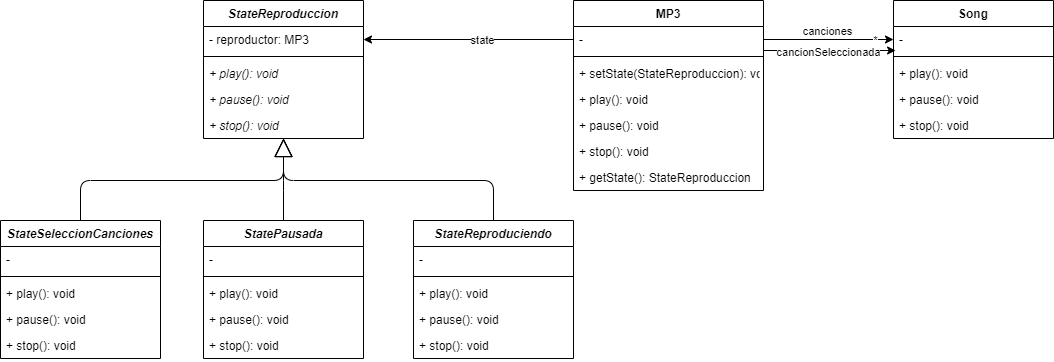

The diagram above was exported from draw.io. Its source (the exported page's mxGraphModel, read from the mxfile embedded in the PNG):
<mxGraphModel dx="2249" dy="798" grid="1" gridSize="10" guides="1" tooltips="1" connect="1" arrows="1" fold="1" page="1" pageScale="1" pageWidth="827" pageHeight="1169" math="0" shadow="0">
  <root>
    <mxCell id="0" />
    <mxCell id="1" parent="0" />
    <mxCell id="xCcbsz9Umr1J_whs29GB-1" value="MP3" style="swimlane;fontStyle=1;align=center;verticalAlign=top;childLayout=stackLayout;horizontal=1;startSize=26;horizontalStack=0;resizeParent=1;resizeParentMax=0;resizeLast=0;collapsible=1;marginBottom=0;" vertex="1" parent="1">
      <mxGeometry x="160" y="40" width="190" height="190" as="geometry" />
    </mxCell>
    <mxCell id="xCcbsz9Umr1J_whs29GB-2" value="-" style="text;strokeColor=none;fillColor=none;align=left;verticalAlign=top;spacingLeft=4;spacingRight=4;overflow=hidden;rotatable=0;points=[[0,0.5],[1,0.5]];portConstraint=eastwest;" vertex="1" parent="xCcbsz9Umr1J_whs29GB-1">
      <mxGeometry y="26" width="190" height="26" as="geometry" />
    </mxCell>
    <mxCell id="xCcbsz9Umr1J_whs29GB-3" value="" style="line;strokeWidth=1;fillColor=none;align=left;verticalAlign=middle;spacingTop=-1;spacingLeft=3;spacingRight=3;rotatable=0;labelPosition=right;points=[];portConstraint=eastwest;" vertex="1" parent="xCcbsz9Umr1J_whs29GB-1">
      <mxGeometry y="52" width="190" height="8" as="geometry" />
    </mxCell>
    <mxCell id="xCcbsz9Umr1J_whs29GB-33" value="+ setState(StateReproduccion): void" style="text;strokeColor=none;fillColor=none;align=left;verticalAlign=top;spacingLeft=4;spacingRight=4;overflow=hidden;rotatable=0;points=[[0,0.5],[1,0.5]];portConstraint=eastwest;" vertex="1" parent="xCcbsz9Umr1J_whs29GB-1">
      <mxGeometry y="60" width="190" height="26" as="geometry" />
    </mxCell>
    <mxCell id="xCcbsz9Umr1J_whs29GB-61" value="+ play(): void" style="text;strokeColor=none;fillColor=none;align=left;verticalAlign=top;spacingLeft=4;spacingRight=4;overflow=hidden;rotatable=0;points=[[0,0.5],[1,0.5]];portConstraint=eastwest;" vertex="1" parent="xCcbsz9Umr1J_whs29GB-1">
      <mxGeometry y="86" width="190" height="26" as="geometry" />
    </mxCell>
    <mxCell id="xCcbsz9Umr1J_whs29GB-62" value="+ pause(): void" style="text;strokeColor=none;fillColor=none;align=left;verticalAlign=top;spacingLeft=4;spacingRight=4;overflow=hidden;rotatable=0;points=[[0,0.5],[1,0.5]];portConstraint=eastwest;" vertex="1" parent="xCcbsz9Umr1J_whs29GB-1">
      <mxGeometry y="112" width="190" height="26" as="geometry" />
    </mxCell>
    <mxCell id="xCcbsz9Umr1J_whs29GB-63" value="+ stop(): void" style="text;strokeColor=none;fillColor=none;align=left;verticalAlign=top;spacingLeft=4;spacingRight=4;overflow=hidden;rotatable=0;points=[[0,0.5],[1,0.5]];portConstraint=eastwest;" vertex="1" parent="xCcbsz9Umr1J_whs29GB-1">
      <mxGeometry y="138" width="190" height="26" as="geometry" />
    </mxCell>
    <mxCell id="xCcbsz9Umr1J_whs29GB-34" value="+ getState(): StateReproduccion" style="text;strokeColor=none;fillColor=none;align=left;verticalAlign=top;spacingLeft=4;spacingRight=4;overflow=hidden;rotatable=0;points=[[0,0.5],[1,0.5]];portConstraint=eastwest;" vertex="1" parent="xCcbsz9Umr1J_whs29GB-1">
      <mxGeometry y="164" width="190" height="26" as="geometry" />
    </mxCell>
    <mxCell id="xCcbsz9Umr1J_whs29GB-7" value="Song" style="swimlane;fontStyle=1;align=center;verticalAlign=top;childLayout=stackLayout;horizontal=1;startSize=26;horizontalStack=0;resizeParent=1;resizeParentMax=0;resizeLast=0;collapsible=1;marginBottom=0;" vertex="1" parent="1">
      <mxGeometry x="480" y="40" width="160" height="138" as="geometry" />
    </mxCell>
    <mxCell id="xCcbsz9Umr1J_whs29GB-9" value="-" style="text;strokeColor=none;fillColor=none;align=left;verticalAlign=top;spacingLeft=4;spacingRight=4;overflow=hidden;rotatable=0;points=[[0,0.5],[1,0.5]];portConstraint=eastwest;" vertex="1" parent="xCcbsz9Umr1J_whs29GB-7">
      <mxGeometry y="26" width="160" height="26" as="geometry" />
    </mxCell>
    <mxCell id="xCcbsz9Umr1J_whs29GB-10" value="" style="line;strokeWidth=1;fillColor=none;align=left;verticalAlign=middle;spacingTop=-1;spacingLeft=3;spacingRight=3;rotatable=0;labelPosition=right;points=[];portConstraint=eastwest;" vertex="1" parent="xCcbsz9Umr1J_whs29GB-7">
      <mxGeometry y="52" width="160" height="8" as="geometry" />
    </mxCell>
    <mxCell id="xCcbsz9Umr1J_whs29GB-11" value="+ play(): void" style="text;strokeColor=none;fillColor=none;align=left;verticalAlign=top;spacingLeft=4;spacingRight=4;overflow=hidden;rotatable=0;points=[[0,0.5],[1,0.5]];portConstraint=eastwest;" vertex="1" parent="xCcbsz9Umr1J_whs29GB-7">
      <mxGeometry y="60" width="160" height="26" as="geometry" />
    </mxCell>
    <mxCell id="xCcbsz9Umr1J_whs29GB-35" value="+ pause(): void" style="text;strokeColor=none;fillColor=none;align=left;verticalAlign=top;spacingLeft=4;spacingRight=4;overflow=hidden;rotatable=0;points=[[0,0.5],[1,0.5]];portConstraint=eastwest;" vertex="1" parent="xCcbsz9Umr1J_whs29GB-7">
      <mxGeometry y="86" width="160" height="26" as="geometry" />
    </mxCell>
    <mxCell id="xCcbsz9Umr1J_whs29GB-36" value="+ stop(): void" style="text;strokeColor=none;fillColor=none;align=left;verticalAlign=top;spacingLeft=4;spacingRight=4;overflow=hidden;rotatable=0;points=[[0,0.5],[1,0.5]];portConstraint=eastwest;" vertex="1" parent="xCcbsz9Umr1J_whs29GB-7">
      <mxGeometry y="112" width="160" height="26" as="geometry" />
    </mxCell>
    <mxCell id="xCcbsz9Umr1J_whs29GB-13" style="edgeStyle=orthogonalEdgeStyle;rounded=0;orthogonalLoop=1;jettySize=auto;html=1;exitX=1;exitY=0.5;exitDx=0;exitDy=0;entryX=0;entryY=0.5;entryDx=0;entryDy=0;" edge="1" parent="1" source="xCcbsz9Umr1J_whs29GB-2" target="xCcbsz9Umr1J_whs29GB-9">
      <mxGeometry relative="1" as="geometry" />
    </mxCell>
    <mxCell id="xCcbsz9Umr1J_whs29GB-14" value="canciones" style="edgeLabel;html=1;align=center;verticalAlign=middle;resizable=0;points=[];" vertex="1" connectable="0" parent="xCcbsz9Umr1J_whs29GB-13">
      <mxGeometry x="0.1563" y="-3" relative="1" as="geometry">
        <mxPoint x="-12" y="-12" as="offset" />
      </mxGeometry>
    </mxCell>
    <mxCell id="xCcbsz9Umr1J_whs29GB-64" value="*" style="edgeLabel;html=1;align=center;verticalAlign=middle;resizable=0;points=[];" vertex="1" connectable="0" parent="xCcbsz9Umr1J_whs29GB-13">
      <mxGeometry x="0.7077" relative="1" as="geometry">
        <mxPoint as="offset" />
      </mxGeometry>
    </mxCell>
    <mxCell id="xCcbsz9Umr1J_whs29GB-16" value="StateReproduccion" style="swimlane;fontStyle=3;align=center;verticalAlign=top;childLayout=stackLayout;horizontal=1;startSize=26;horizontalStack=0;resizeParent=1;resizeParentMax=0;resizeLast=0;collapsible=1;marginBottom=0;" vertex="1" parent="1">
      <mxGeometry x="-210" y="40" width="160" height="138" as="geometry" />
    </mxCell>
    <mxCell id="xCcbsz9Umr1J_whs29GB-17" value="- reproductor: MP3" style="text;strokeColor=none;fillColor=none;align=left;verticalAlign=top;spacingLeft=4;spacingRight=4;overflow=hidden;rotatable=0;points=[[0,0.5],[1,0.5]];portConstraint=eastwest;" vertex="1" parent="xCcbsz9Umr1J_whs29GB-16">
      <mxGeometry y="26" width="160" height="26" as="geometry" />
    </mxCell>
    <mxCell id="xCcbsz9Umr1J_whs29GB-18" value="" style="line;strokeWidth=1;fillColor=none;align=left;verticalAlign=middle;spacingTop=-1;spacingLeft=3;spacingRight=3;rotatable=0;labelPosition=right;points=[];portConstraint=eastwest;" vertex="1" parent="xCcbsz9Umr1J_whs29GB-16">
      <mxGeometry y="52" width="160" height="8" as="geometry" />
    </mxCell>
    <mxCell id="xCcbsz9Umr1J_whs29GB-19" value="+ play(): void" style="text;strokeColor=none;fillColor=none;align=left;verticalAlign=top;spacingLeft=4;spacingRight=4;overflow=hidden;rotatable=0;points=[[0,0.5],[1,0.5]];portConstraint=eastwest;fontStyle=2" vertex="1" parent="xCcbsz9Umr1J_whs29GB-16">
      <mxGeometry y="60" width="160" height="26" as="geometry" />
    </mxCell>
    <mxCell id="xCcbsz9Umr1J_whs29GB-41" value="+ pause(): void" style="text;strokeColor=none;fillColor=none;align=left;verticalAlign=top;spacingLeft=4;spacingRight=4;overflow=hidden;rotatable=0;points=[[0,0.5],[1,0.5]];portConstraint=eastwest;fontStyle=2" vertex="1" parent="xCcbsz9Umr1J_whs29GB-16">
      <mxGeometry y="86" width="160" height="26" as="geometry" />
    </mxCell>
    <mxCell id="xCcbsz9Umr1J_whs29GB-42" value="+ stop(): void" style="text;strokeColor=none;fillColor=none;align=left;verticalAlign=top;spacingLeft=4;spacingRight=4;overflow=hidden;rotatable=0;points=[[0,0.5],[1,0.5]];portConstraint=eastwest;fontStyle=2" vertex="1" parent="xCcbsz9Umr1J_whs29GB-16">
      <mxGeometry y="112" width="160" height="26" as="geometry" />
    </mxCell>
    <mxCell id="xCcbsz9Umr1J_whs29GB-20" style="edgeStyle=orthogonalEdgeStyle;rounded=0;orthogonalLoop=1;jettySize=auto;html=1;exitX=0;exitY=0.5;exitDx=0;exitDy=0;entryX=1;entryY=0.5;entryDx=0;entryDy=0;" edge="1" parent="1" source="xCcbsz9Umr1J_whs29GB-2" target="xCcbsz9Umr1J_whs29GB-17">
      <mxGeometry relative="1" as="geometry" />
    </mxCell>
    <mxCell id="xCcbsz9Umr1J_whs29GB-21" value="state" style="edgeLabel;html=1;align=center;verticalAlign=middle;resizable=0;points=[];" vertex="1" connectable="0" parent="xCcbsz9Umr1J_whs29GB-20">
      <mxGeometry x="-0.2095" y="1" relative="1" as="geometry">
        <mxPoint x="-9" y="-1" as="offset" />
      </mxGeometry>
    </mxCell>
    <mxCell id="xCcbsz9Umr1J_whs29GB-37" value="StateSeleccionCanciones" style="swimlane;fontStyle=3;align=center;verticalAlign=top;childLayout=stackLayout;horizontal=1;startSize=26;horizontalStack=0;resizeParent=1;resizeParentMax=0;resizeLast=0;collapsible=1;marginBottom=0;" vertex="1" parent="1">
      <mxGeometry x="-413" y="260" width="160" height="138" as="geometry" />
    </mxCell>
    <mxCell id="xCcbsz9Umr1J_whs29GB-38" value="- " style="text;strokeColor=none;fillColor=none;align=left;verticalAlign=top;spacingLeft=4;spacingRight=4;overflow=hidden;rotatable=0;points=[[0,0.5],[1,0.5]];portConstraint=eastwest;" vertex="1" parent="xCcbsz9Umr1J_whs29GB-37">
      <mxGeometry y="26" width="160" height="26" as="geometry" />
    </mxCell>
    <mxCell id="xCcbsz9Umr1J_whs29GB-39" value="" style="line;strokeWidth=1;fillColor=none;align=left;verticalAlign=middle;spacingTop=-1;spacingLeft=3;spacingRight=3;rotatable=0;labelPosition=right;points=[];portConstraint=eastwest;" vertex="1" parent="xCcbsz9Umr1J_whs29GB-37">
      <mxGeometry y="52" width="160" height="8" as="geometry" />
    </mxCell>
    <mxCell id="xCcbsz9Umr1J_whs29GB-40" value="+ play(): void" style="text;strokeColor=none;fillColor=none;align=left;verticalAlign=top;spacingLeft=4;spacingRight=4;overflow=hidden;rotatable=0;points=[[0,0.5],[1,0.5]];portConstraint=eastwest;" vertex="1" parent="xCcbsz9Umr1J_whs29GB-37">
      <mxGeometry y="60" width="160" height="26" as="geometry" />
    </mxCell>
    <mxCell id="xCcbsz9Umr1J_whs29GB-43" value="+ pause(): void" style="text;strokeColor=none;fillColor=none;align=left;verticalAlign=top;spacingLeft=4;spacingRight=4;overflow=hidden;rotatable=0;points=[[0,0.5],[1,0.5]];portConstraint=eastwest;" vertex="1" parent="xCcbsz9Umr1J_whs29GB-37">
      <mxGeometry y="86" width="160" height="26" as="geometry" />
    </mxCell>
    <mxCell id="xCcbsz9Umr1J_whs29GB-44" value="+ stop(): void" style="text;strokeColor=none;fillColor=none;align=left;verticalAlign=top;spacingLeft=4;spacingRight=4;overflow=hidden;rotatable=0;points=[[0,0.5],[1,0.5]];portConstraint=eastwest;" vertex="1" parent="xCcbsz9Umr1J_whs29GB-37">
      <mxGeometry y="112" width="160" height="26" as="geometry" />
    </mxCell>
    <mxCell id="xCcbsz9Umr1J_whs29GB-45" value="StatePausada" style="swimlane;fontStyle=3;align=center;verticalAlign=top;childLayout=stackLayout;horizontal=1;startSize=26;horizontalStack=0;resizeParent=1;resizeParentMax=0;resizeLast=0;collapsible=1;marginBottom=0;" vertex="1" parent="1">
      <mxGeometry x="-210" y="260" width="160" height="138" as="geometry" />
    </mxCell>
    <mxCell id="xCcbsz9Umr1J_whs29GB-46" value="- " style="text;strokeColor=none;fillColor=none;align=left;verticalAlign=top;spacingLeft=4;spacingRight=4;overflow=hidden;rotatable=0;points=[[0,0.5],[1,0.5]];portConstraint=eastwest;" vertex="1" parent="xCcbsz9Umr1J_whs29GB-45">
      <mxGeometry y="26" width="160" height="26" as="geometry" />
    </mxCell>
    <mxCell id="xCcbsz9Umr1J_whs29GB-47" value="" style="line;strokeWidth=1;fillColor=none;align=left;verticalAlign=middle;spacingTop=-1;spacingLeft=3;spacingRight=3;rotatable=0;labelPosition=right;points=[];portConstraint=eastwest;" vertex="1" parent="xCcbsz9Umr1J_whs29GB-45">
      <mxGeometry y="52" width="160" height="8" as="geometry" />
    </mxCell>
    <mxCell id="xCcbsz9Umr1J_whs29GB-48" value="+ play(): void" style="text;strokeColor=none;fillColor=none;align=left;verticalAlign=top;spacingLeft=4;spacingRight=4;overflow=hidden;rotatable=0;points=[[0,0.5],[1,0.5]];portConstraint=eastwest;" vertex="1" parent="xCcbsz9Umr1J_whs29GB-45">
      <mxGeometry y="60" width="160" height="26" as="geometry" />
    </mxCell>
    <mxCell id="xCcbsz9Umr1J_whs29GB-49" value="+ pause(): void" style="text;strokeColor=none;fillColor=none;align=left;verticalAlign=top;spacingLeft=4;spacingRight=4;overflow=hidden;rotatable=0;points=[[0,0.5],[1,0.5]];portConstraint=eastwest;" vertex="1" parent="xCcbsz9Umr1J_whs29GB-45">
      <mxGeometry y="86" width="160" height="26" as="geometry" />
    </mxCell>
    <mxCell id="xCcbsz9Umr1J_whs29GB-50" value="+ stop(): void" style="text;strokeColor=none;fillColor=none;align=left;verticalAlign=top;spacingLeft=4;spacingRight=4;overflow=hidden;rotatable=0;points=[[0,0.5],[1,0.5]];portConstraint=eastwest;" vertex="1" parent="xCcbsz9Umr1J_whs29GB-45">
      <mxGeometry y="112" width="160" height="26" as="geometry" />
    </mxCell>
    <mxCell id="xCcbsz9Umr1J_whs29GB-51" value="StateReproduciendo" style="swimlane;fontStyle=3;align=center;verticalAlign=top;childLayout=stackLayout;horizontal=1;startSize=26;horizontalStack=0;resizeParent=1;resizeParentMax=0;resizeLast=0;collapsible=1;marginBottom=0;" vertex="1" parent="1">
      <mxGeometry y="260" width="160" height="138" as="geometry" />
    </mxCell>
    <mxCell id="xCcbsz9Umr1J_whs29GB-52" value="- " style="text;strokeColor=none;fillColor=none;align=left;verticalAlign=top;spacingLeft=4;spacingRight=4;overflow=hidden;rotatable=0;points=[[0,0.5],[1,0.5]];portConstraint=eastwest;" vertex="1" parent="xCcbsz9Umr1J_whs29GB-51">
      <mxGeometry y="26" width="160" height="26" as="geometry" />
    </mxCell>
    <mxCell id="xCcbsz9Umr1J_whs29GB-53" value="" style="line;strokeWidth=1;fillColor=none;align=left;verticalAlign=middle;spacingTop=-1;spacingLeft=3;spacingRight=3;rotatable=0;labelPosition=right;points=[];portConstraint=eastwest;" vertex="1" parent="xCcbsz9Umr1J_whs29GB-51">
      <mxGeometry y="52" width="160" height="8" as="geometry" />
    </mxCell>
    <mxCell id="xCcbsz9Umr1J_whs29GB-54" value="+ play(): void" style="text;strokeColor=none;fillColor=none;align=left;verticalAlign=top;spacingLeft=4;spacingRight=4;overflow=hidden;rotatable=0;points=[[0,0.5],[1,0.5]];portConstraint=eastwest;" vertex="1" parent="xCcbsz9Umr1J_whs29GB-51">
      <mxGeometry y="60" width="160" height="26" as="geometry" />
    </mxCell>
    <mxCell id="xCcbsz9Umr1J_whs29GB-55" value="+ pause(): void" style="text;strokeColor=none;fillColor=none;align=left;verticalAlign=top;spacingLeft=4;spacingRight=4;overflow=hidden;rotatable=0;points=[[0,0.5],[1,0.5]];portConstraint=eastwest;" vertex="1" parent="xCcbsz9Umr1J_whs29GB-51">
      <mxGeometry y="86" width="160" height="26" as="geometry" />
    </mxCell>
    <mxCell id="xCcbsz9Umr1J_whs29GB-56" value="+ stop(): void" style="text;strokeColor=none;fillColor=none;align=left;verticalAlign=top;spacingLeft=4;spacingRight=4;overflow=hidden;rotatable=0;points=[[0,0.5],[1,0.5]];portConstraint=eastwest;" vertex="1" parent="xCcbsz9Umr1J_whs29GB-51">
      <mxGeometry y="112" width="160" height="26" as="geometry" />
    </mxCell>
    <mxCell id="xCcbsz9Umr1J_whs29GB-58" value="" style="endArrow=block;endSize=16;endFill=0;html=1;exitX=0.5;exitY=0;exitDx=0;exitDy=0;" edge="1" parent="1" source="xCcbsz9Umr1J_whs29GB-37" target="xCcbsz9Umr1J_whs29GB-42">
      <mxGeometry width="160" relative="1" as="geometry">
        <mxPoint x="-360" y="210" as="sourcePoint" />
        <mxPoint x="-200" y="210" as="targetPoint" />
        <Array as="points">
          <mxPoint x="-333" y="220" />
          <mxPoint x="-130" y="220" />
        </Array>
      </mxGeometry>
    </mxCell>
    <mxCell id="xCcbsz9Umr1J_whs29GB-59" value="" style="endArrow=block;endSize=16;endFill=0;html=1;exitX=0.5;exitY=0;exitDx=0;exitDy=0;" edge="1" parent="1" source="xCcbsz9Umr1J_whs29GB-45" target="xCcbsz9Umr1J_whs29GB-42">
      <mxGeometry width="160" relative="1" as="geometry">
        <mxPoint x="-430" y="192" as="sourcePoint" />
        <mxPoint x="-237" y="110" as="targetPoint" />
        <Array as="points">
          <mxPoint x="-130" y="220" />
        </Array>
      </mxGeometry>
    </mxCell>
    <mxCell id="xCcbsz9Umr1J_whs29GB-60" value="" style="endArrow=block;endSize=16;endFill=0;html=1;exitX=0.5;exitY=0;exitDx=0;exitDy=0;" edge="1" parent="1" source="xCcbsz9Umr1J_whs29GB-51" target="xCcbsz9Umr1J_whs29GB-42">
      <mxGeometry width="160" relative="1" as="geometry">
        <mxPoint x="10" y="232" as="sourcePoint" />
        <mxPoint y="150" as="targetPoint" />
        <Array as="points">
          <mxPoint x="80" y="220" />
          <mxPoint x="-130" y="220" />
        </Array>
      </mxGeometry>
    </mxCell>
    <mxCell id="xCcbsz9Umr1J_whs29GB-66" style="edgeStyle=orthogonalEdgeStyle;rounded=0;orthogonalLoop=1;jettySize=auto;html=1;exitX=1;exitY=0.5;exitDx=0;exitDy=0;entryX=0.013;entryY=0.923;entryDx=0;entryDy=0;entryPerimeter=0;" edge="1" parent="1" source="xCcbsz9Umr1J_whs29GB-2" target="xCcbsz9Umr1J_whs29GB-9">
      <mxGeometry relative="1" as="geometry">
        <Array as="points">
          <mxPoint x="350" y="90" />
        </Array>
      </mxGeometry>
    </mxCell>
    <mxCell id="xCcbsz9Umr1J_whs29GB-67" value="cancionSeleccionada" style="edgeLabel;html=1;align=center;verticalAlign=middle;resizable=0;points=[];" vertex="1" connectable="0" parent="xCcbsz9Umr1J_whs29GB-66">
      <mxGeometry x="-0.1334" y="-3" relative="1" as="geometry">
        <mxPoint x="13" y="-1" as="offset" />
      </mxGeometry>
    </mxCell>
  </root>
</mxGraphModel>